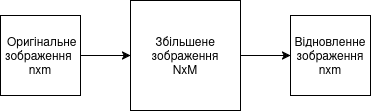

The diagram above was exported from draw.io. Its source (the exported page's mxGraphModel, read from the mxfile embedded in the PNG):
<mxGraphModel dx="539" dy="306" grid="1" gridSize="10" guides="1" tooltips="1" connect="1" arrows="1" fold="1" page="1" pageScale="1" pageWidth="850" pageHeight="1100" math="0" shadow="0">
  <root>
    <mxCell id="0" />
    <mxCell id="1" parent="0" />
    <mxCell id="CtMDzDF3iUG3mQtfDWVi-1" edge="1" parent="1" source="RAXhOlHsY2LmoXzAViR--1" style="edgeStyle=orthogonalEdgeStyle;rounded=0;orthogonalLoop=1;jettySize=auto;html=1;" target="RAXhOlHsY2LmoXzAViR--2" value="">
      <mxGeometry relative="1" as="geometry" />
    </mxCell>
    <mxCell id="RAXhOlHsY2LmoXzAViR--1" parent="1" style="rounded=0;whiteSpace=wrap;html=1;" value="&lt;div&gt;&amp;nbsp;Оригінальне зображення&amp;nbsp;&lt;/div&gt;&lt;div&gt;nxm&lt;/div&gt;" vertex="1">
      <mxGeometry height="80" width="80" x="240" y="200" as="geometry" />
    </mxCell>
    <mxCell id="CtMDzDF3iUG3mQtfDWVi-2" edge="1" parent="1" source="RAXhOlHsY2LmoXzAViR--2" style="edgeStyle=orthogonalEdgeStyle;rounded=0;orthogonalLoop=1;jettySize=auto;html=1;" target="RAXhOlHsY2LmoXzAViR--4" value="">
      <mxGeometry relative="1" as="geometry" />
    </mxCell>
    <mxCell id="RAXhOlHsY2LmoXzAViR--2" parent="1" style="whiteSpace=wrap;html=1;aspect=fixed;" value="&lt;div&gt;Збільшене зображення&lt;/div&gt;&lt;div&gt;NxM&lt;/div&gt;" vertex="1">
      <mxGeometry height="110" width="110" x="370" y="185" as="geometry" />
    </mxCell>
    <mxCell id="RAXhOlHsY2LmoXzAViR--4" parent="1" style="rounded=0;whiteSpace=wrap;html=1;" value="&lt;div&gt;Відновленне зображення&lt;/div&gt;&lt;div&gt;nxm&lt;/div&gt;" vertex="1">
      <mxGeometry height="80" width="80" x="530" y="200" as="geometry" />
    </mxCell>
  </root>
</mxGraphModel>